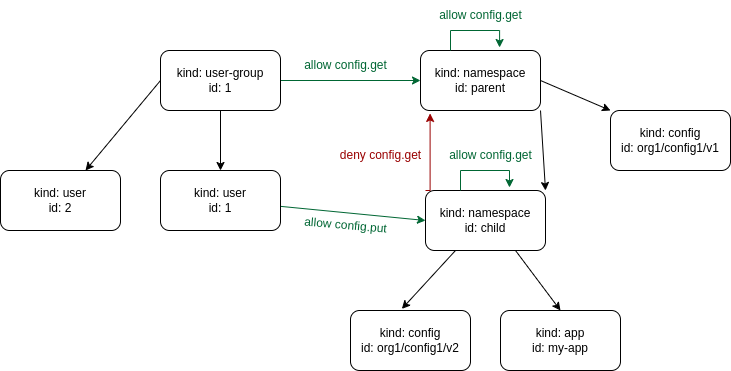

The diagram above was exported from draw.io. Its source (the exported page's mxGraphModel, read from the mxfile embedded in the PNG):
<mxGraphModel dx="201063" dy="725" grid="1" gridSize="10" guides="1" tooltips="1" connect="1" arrows="1" fold="1" page="1" pageScale="1" pageWidth="200000" pageHeight="200000" math="0" shadow="0">
  <root>
    <mxCell id="0" />
    <mxCell id="1" parent="0" />
    <mxCell id="PREK7sUgV4l5LeMdO8-A-28" style="rounded=0;orthogonalLoop=1;jettySize=auto;html=1;exitX=1;exitY=0.5;exitDx=0;exitDy=0;entryX=0;entryY=0;entryDx=0;entryDy=0;" edge="1" parent="1" source="PREK7sUgV4l5LeMdO8-A-7" target="PREK7sUgV4l5LeMdO8-A-9">
      <mxGeometry relative="1" as="geometry" />
    </mxCell>
    <mxCell id="PREK7sUgV4l5LeMdO8-A-29" style="rounded=0;orthogonalLoop=1;jettySize=auto;html=1;exitX=1;exitY=1;exitDx=0;exitDy=0;entryX=1;entryY=0;entryDx=0;entryDy=0;" edge="1" parent="1" source="PREK7sUgV4l5LeMdO8-A-7" target="PREK7sUgV4l5LeMdO8-A-8">
      <mxGeometry relative="1" as="geometry" />
    </mxCell>
    <mxCell id="PREK7sUgV4l5LeMdO8-A-7" value="kind: namespace&lt;br&gt;id: parent" style="rounded=1;whiteSpace=wrap;html=1;" vertex="1" parent="1">
      <mxGeometry x="380" y="570" width="120" height="60" as="geometry" />
    </mxCell>
    <mxCell id="PREK7sUgV4l5LeMdO8-A-27" style="rounded=0;orthogonalLoop=1;jettySize=auto;html=1;exitX=0.75;exitY=1;exitDx=0;exitDy=0;entryX=0.5;entryY=0;entryDx=0;entryDy=0;" edge="1" parent="1" source="PREK7sUgV4l5LeMdO8-A-8" target="PREK7sUgV4l5LeMdO8-A-15">
      <mxGeometry relative="1" as="geometry" />
    </mxCell>
    <mxCell id="PREK7sUgV4l5LeMdO8-A-8" value="kind: namespace&lt;br&gt;id: child" style="rounded=1;whiteSpace=wrap;html=1;" vertex="1" parent="1">
      <mxGeometry x="385" y="710" width="120" height="60" as="geometry" />
    </mxCell>
    <mxCell id="PREK7sUgV4l5LeMdO8-A-9" value="kind: config&lt;br&gt;id: org1/config1/v1" style="rounded=1;whiteSpace=wrap;html=1;" vertex="1" parent="1">
      <mxGeometry x="570" y="630" width="120" height="60" as="geometry" />
    </mxCell>
    <mxCell id="PREK7sUgV4l5LeMdO8-A-11" value="kind: config&lt;br&gt;id: org1/config1/v2" style="rounded=1;whiteSpace=wrap;html=1;" vertex="1" parent="1">
      <mxGeometry x="310" y="830" width="120" height="60" as="geometry" />
    </mxCell>
    <mxCell id="PREK7sUgV4l5LeMdO8-A-30" style="rounded=0;orthogonalLoop=1;jettySize=auto;html=1;entryX=0;entryY=0.5;entryDx=0;entryDy=0;strokeColor=#006633;" edge="1" parent="1" source="PREK7sUgV4l5LeMdO8-A-12" target="PREK7sUgV4l5LeMdO8-A-8">
      <mxGeometry relative="1" as="geometry" />
    </mxCell>
    <mxCell id="PREK7sUgV4l5LeMdO8-A-12" value="kind: user&lt;br&gt;id: 1" style="rounded=1;whiteSpace=wrap;html=1;" vertex="1" parent="1">
      <mxGeometry x="120" y="690" width="120" height="60" as="geometry" />
    </mxCell>
    <mxCell id="PREK7sUgV4l5LeMdO8-A-13" value="kind: user&lt;br&gt;id: 2" style="rounded=1;whiteSpace=wrap;html=1;" vertex="1" parent="1">
      <mxGeometry x="-40" y="690" width="120" height="60" as="geometry" />
    </mxCell>
    <mxCell id="PREK7sUgV4l5LeMdO8-A-16" style="edgeStyle=orthogonalEdgeStyle;rounded=0;orthogonalLoop=1;jettySize=auto;html=1;exitX=1;exitY=0.5;exitDx=0;exitDy=0;entryX=0;entryY=0.5;entryDx=0;entryDy=0;strokeColor=#006633;" edge="1" parent="1" source="PREK7sUgV4l5LeMdO8-A-14" target="PREK7sUgV4l5LeMdO8-A-7">
      <mxGeometry relative="1" as="geometry" />
    </mxCell>
    <mxCell id="PREK7sUgV4l5LeMdO8-A-24" style="rounded=0;orthogonalLoop=1;jettySize=auto;html=1;exitX=0;exitY=0.5;exitDx=0;exitDy=0;" edge="1" parent="1" source="PREK7sUgV4l5LeMdO8-A-14" target="PREK7sUgV4l5LeMdO8-A-13">
      <mxGeometry relative="1" as="geometry" />
    </mxCell>
    <mxCell id="PREK7sUgV4l5LeMdO8-A-25" style="edgeStyle=orthogonalEdgeStyle;rounded=0;orthogonalLoop=1;jettySize=auto;html=1;exitX=0.5;exitY=1;exitDx=0;exitDy=0;" edge="1" parent="1" source="PREK7sUgV4l5LeMdO8-A-14" target="PREK7sUgV4l5LeMdO8-A-12">
      <mxGeometry relative="1" as="geometry" />
    </mxCell>
    <mxCell id="PREK7sUgV4l5LeMdO8-A-14" value="kind: user-group&lt;br&gt;id: 1" style="rounded=1;whiteSpace=wrap;html=1;" vertex="1" parent="1">
      <mxGeometry x="120" y="570" width="120" height="60" as="geometry" />
    </mxCell>
    <mxCell id="PREK7sUgV4l5LeMdO8-A-15" value="kind: app&lt;br&gt;id: my-app" style="rounded=1;whiteSpace=wrap;html=1;" vertex="1" parent="1">
      <mxGeometry x="460" y="830" width="120" height="60" as="geometry" />
    </mxCell>
    <mxCell id="PREK7sUgV4l5LeMdO8-A-17" value="&lt;font&gt;allow config.get&lt;/font&gt;" style="text;html=1;align=center;verticalAlign=middle;resizable=0;points=[];autosize=1;strokeColor=none;fillColor=none;fontColor=#006633;" vertex="1" parent="1">
      <mxGeometry x="250" y="570" width="110" height="30" as="geometry" />
    </mxCell>
    <mxCell id="PREK7sUgV4l5LeMdO8-A-18" style="edgeStyle=orthogonalEdgeStyle;rounded=0;orthogonalLoop=1;jettySize=auto;html=1;exitX=0.25;exitY=0;exitDx=0;exitDy=0;entryX=0.659;entryY=-0.05;entryDx=0;entryDy=0;entryPerimeter=0;strokeColor=#006633;" edge="1" parent="1" source="PREK7sUgV4l5LeMdO8-A-7" target="PREK7sUgV4l5LeMdO8-A-7">
      <mxGeometry relative="1" as="geometry">
        <Array as="points">
          <mxPoint x="410" y="550" />
          <mxPoint x="459" y="550" />
        </Array>
      </mxGeometry>
    </mxCell>
    <mxCell id="PREK7sUgV4l5LeMdO8-A-19" value="&lt;font&gt;allow config.get&lt;/font&gt;" style="text;html=1;align=center;verticalAlign=middle;resizable=0;points=[];autosize=1;strokeColor=none;fillColor=none;fontColor=#006633;" vertex="1" parent="1">
      <mxGeometry x="385" y="520" width="110" height="30" as="geometry" />
    </mxCell>
    <mxCell id="PREK7sUgV4l5LeMdO8-A-20" style="edgeStyle=orthogonalEdgeStyle;rounded=0;orthogonalLoop=1;jettySize=auto;html=1;exitX=0.25;exitY=0;exitDx=0;exitDy=0;entryX=0.659;entryY=-0.05;entryDx=0;entryDy=0;entryPerimeter=0;strokeColor=#006633;" edge="1" parent="1">
      <mxGeometry relative="1" as="geometry">
        <mxPoint x="420" y="710" as="sourcePoint" />
        <mxPoint x="469" y="707" as="targetPoint" />
        <Array as="points">
          <mxPoint x="420" y="690" />
          <mxPoint x="469" y="690" />
        </Array>
      </mxGeometry>
    </mxCell>
    <mxCell id="PREK7sUgV4l5LeMdO8-A-21" value="&lt;font&gt;allow config.get&lt;/font&gt;" style="text;html=1;align=center;verticalAlign=middle;resizable=0;points=[];autosize=1;strokeColor=none;fillColor=none;fontColor=#006633;" vertex="1" parent="1">
      <mxGeometry x="395" y="660" width="110" height="30" as="geometry" />
    </mxCell>
    <mxCell id="PREK7sUgV4l5LeMdO8-A-22" style="edgeStyle=orthogonalEdgeStyle;rounded=0;orthogonalLoop=1;jettySize=auto;html=1;exitX=0;exitY=0;exitDx=0;exitDy=0;entryX=0.08;entryY=1.049;entryDx=0;entryDy=0;entryPerimeter=0;strokeColor=#990000;" edge="1" parent="1" source="PREK7sUgV4l5LeMdO8-A-8" target="PREK7sUgV4l5LeMdO8-A-7">
      <mxGeometry relative="1" as="geometry">
        <Array as="points">
          <mxPoint x="390" y="710" />
        </Array>
      </mxGeometry>
    </mxCell>
    <mxCell id="PREK7sUgV4l5LeMdO8-A-23" value="&lt;font color=&quot;#990000&quot;&gt;deny config.get&lt;/font&gt;" style="text;html=1;align=center;verticalAlign=middle;resizable=0;points=[];autosize=1;strokeColor=none;fillColor=none;fontColor=#006633;" vertex="1" parent="1">
      <mxGeometry x="290" y="660" width="100" height="30" as="geometry" />
    </mxCell>
    <mxCell id="PREK7sUgV4l5LeMdO8-A-26" style="rounded=0;orthogonalLoop=1;jettySize=auto;html=1;exitX=0.25;exitY=1;exitDx=0;exitDy=0;entryX=0.428;entryY=-0.027;entryDx=0;entryDy=0;entryPerimeter=0;" edge="1" parent="1" source="PREK7sUgV4l5LeMdO8-A-8" target="PREK7sUgV4l5LeMdO8-A-11">
      <mxGeometry relative="1" as="geometry" />
    </mxCell>
    <mxCell id="PREK7sUgV4l5LeMdO8-A-31" value="&lt;font&gt;allow config.put&lt;/font&gt;" style="text;html=1;align=center;verticalAlign=middle;resizable=0;points=[];autosize=1;strokeColor=none;fillColor=none;fontColor=#006633;rotation=5;" vertex="1" parent="1">
      <mxGeometry x="250" y="730" width="110" height="30" as="geometry" />
    </mxCell>
  </root>
</mxGraphModel>